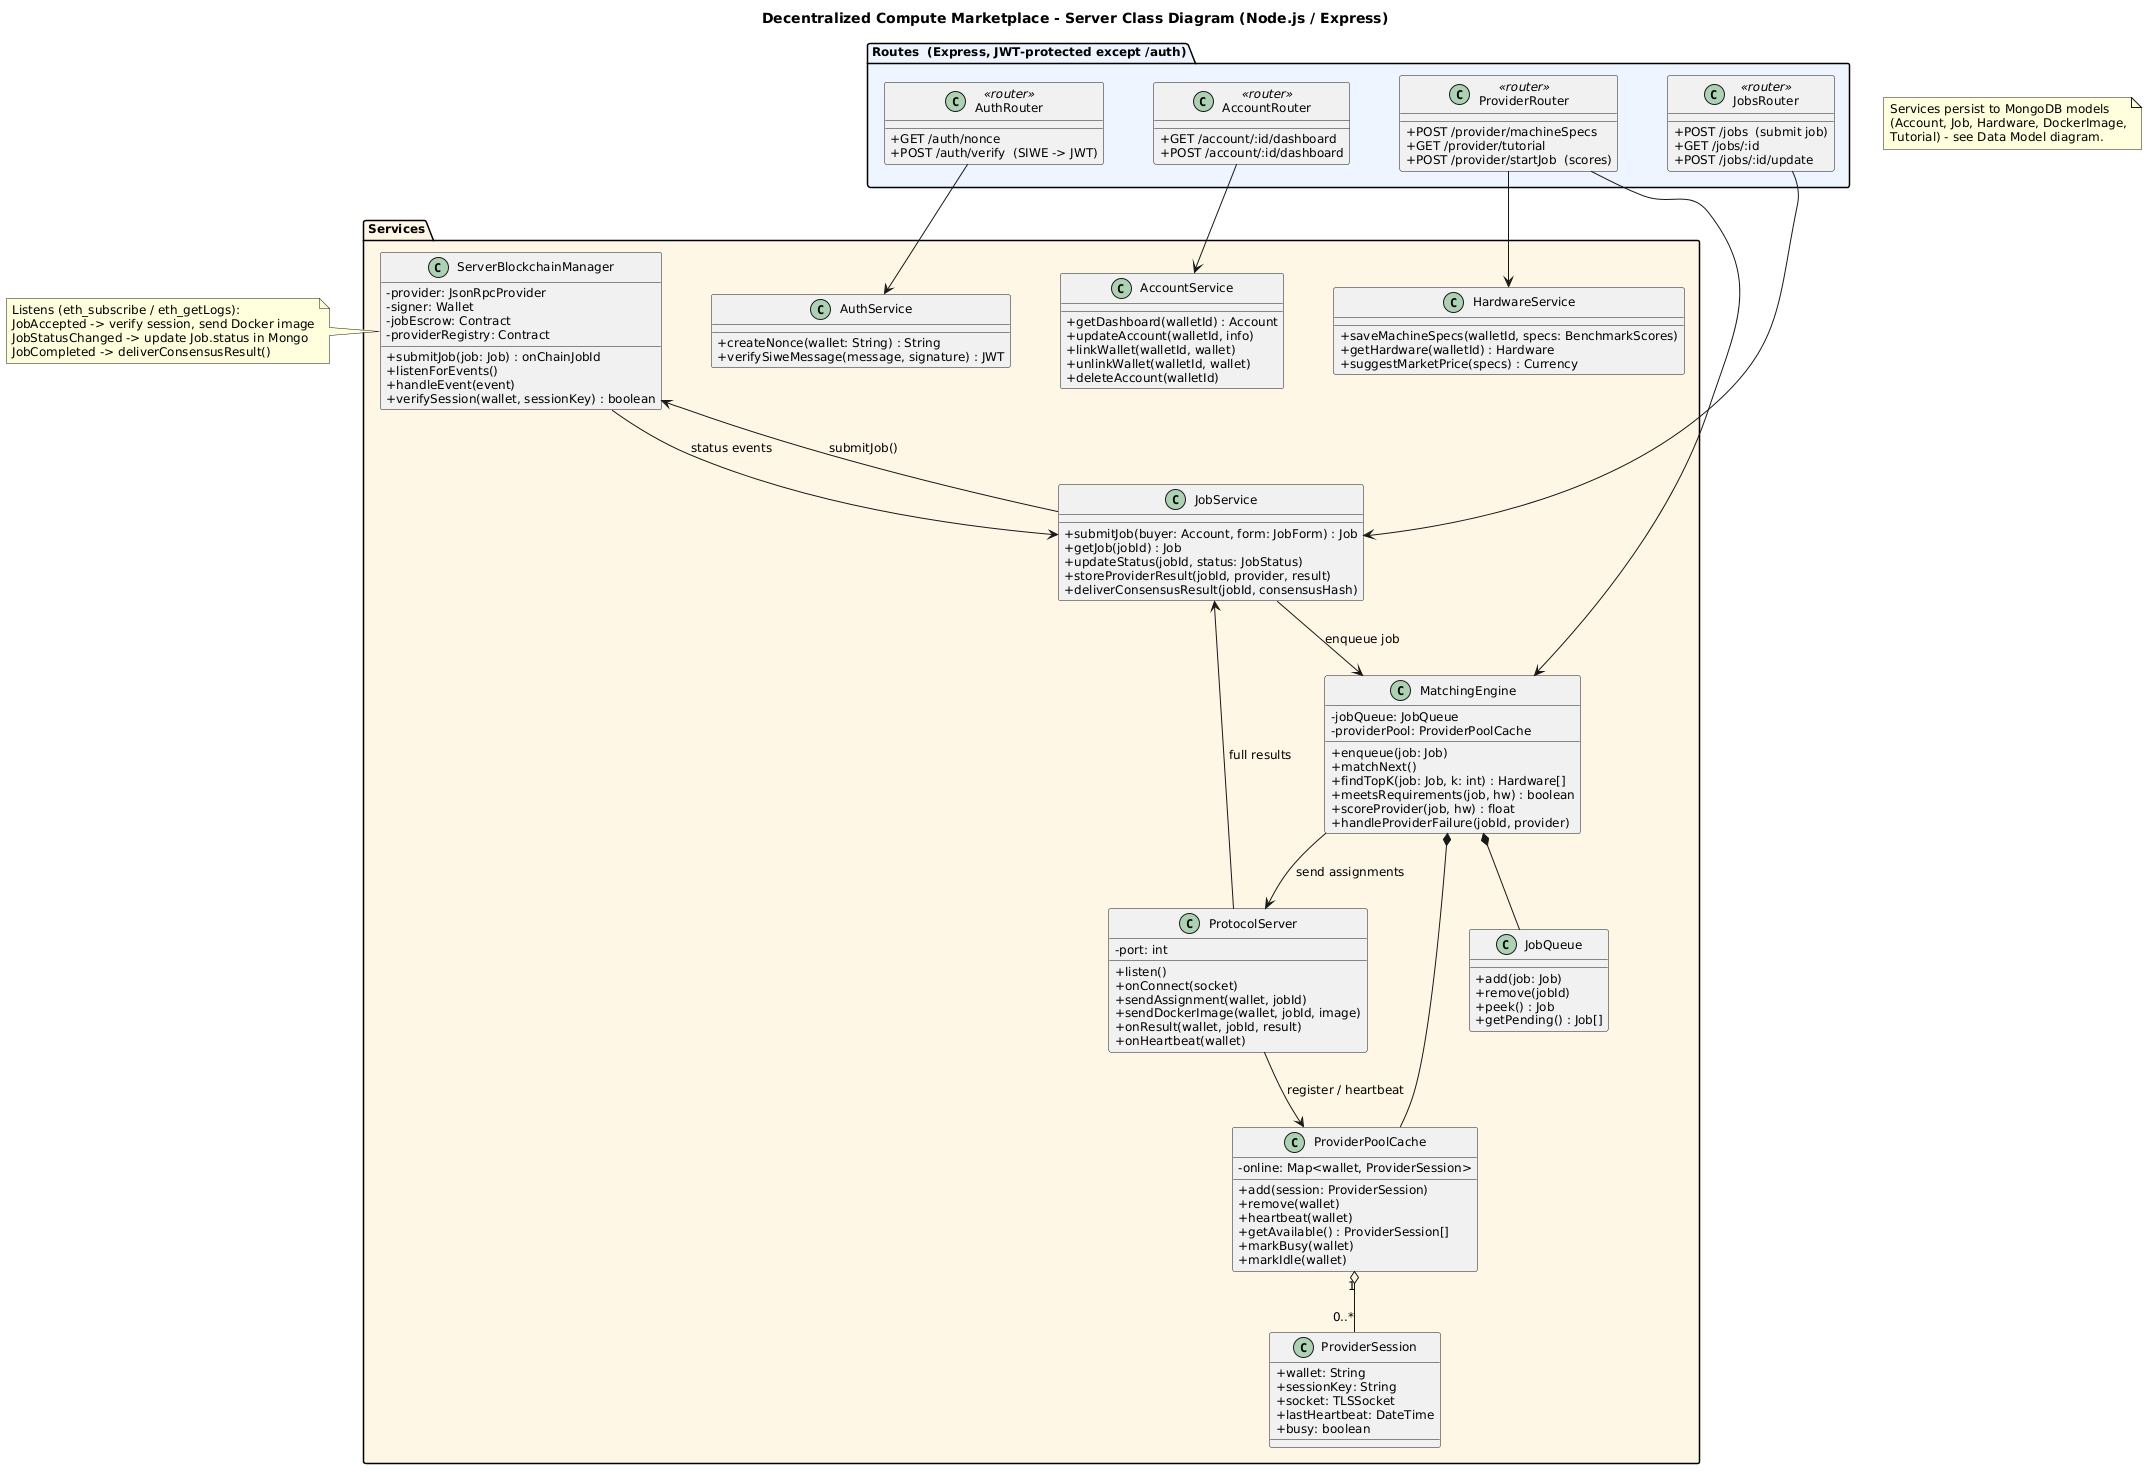

The diagram above was rendered by PlantUML. Its source (embedded in the PNG):
@startuml
title Decentralized Compute Marketplace - Server Class Diagram (Node.js / Express)

skinparam classAttributeIconSize 0
skinparam shadowing false
skinparam defaultFontSize 12
skinparam nodesep 50
skinparam ranksep 60

package "Routes  (Express, JWT-protected except /auth)" #EEF4FF {
    class AuthRouter <<router>> {
        {method} + GET /auth/nonce
        {method} + POST /auth/verify  (SIWE -> JWT)
    }
    class JobsRouter <<router>> {
        {method} + POST /jobs  (submit job)
        {method} + GET /jobs/:id
        {method} + POST /jobs/:id/update
    }
    class ProviderRouter <<router>> {
        {method} + POST /provider/machineSpecs
        {method} + GET /provider/tutorial
        {method} + POST /provider/startJob  (scores)
    }
    class AccountRouter <<router>> {
        {method} + GET /account/:id/dashboard
        {method} + POST /account/:id/dashboard
    }
}

package "Services" #FFF6E5 {
    class AuthService {
        + createNonce(wallet: String) : String
        + verifySiweMessage(message, signature) : JWT
    }

    class JobService {
        + submitJob(buyer: Account, form: JobForm) : Job
        + getJob(jobId) : Job
        + updateStatus(jobId, status: JobStatus)
        + storeProviderResult(jobId, provider, result)
        + deliverConsensusResult(jobId, consensusHash)
    }

    class AccountService {
        + getDashboard(walletId) : Account
        + updateAccount(walletId, info)
        + linkWallet(walletId, wallet)
        + unlinkWallet(walletId, wallet)
        + deleteAccount(walletId)
    }

    class HardwareService {
        + saveMachineSpecs(walletId, specs: BenchmarkScores)
        + getHardware(walletId) : Hardware
        + suggestMarketPrice(specs) : Currency
    }

    class MatchingEngine {
        - jobQueue: JobQueue
        - providerPool: ProviderPoolCache
        + enqueue(job: Job)
        + matchNext()
        + findTopK(job: Job, k: int) : Hardware[]
        + meetsRequirements(job, hw) : boolean
        + scoreProvider(job, hw) : float
        + handleProviderFailure(jobId, provider)
    }

    class JobQueue {
        + add(job: Job)
        + remove(jobId)
        + peek() : Job
        + getPending() : Job[]
    }

    class ProviderPoolCache {
        - online: Map<wallet, ProviderSession>
        + add(session: ProviderSession)
        + remove(wallet)
        + heartbeat(wallet)
        + getAvailable() : ProviderSession[]
        + markBusy(wallet)
        + markIdle(wallet)
    }

    class ProviderSession {
        + wallet: String
        + sessionKey: String
        + socket: TLSSocket
        + lastHeartbeat: DateTime
        + busy: boolean
    }

    class ProtocolServer {
        - port: int
        + listen()
        + onConnect(socket)
        + sendAssignment(wallet, jobId)
        + sendDockerImage(wallet, jobId, image)
        + onResult(wallet, jobId, result)
        + onHeartbeat(wallet)
    }

    class ServerBlockchainManager {
        - provider: JsonRpcProvider
        - signer: Wallet
        - jobEscrow: Contract
        - providerRegistry: Contract
        + submitJob(job: Job) : onChainJobId
        + listenForEvents()
        + handleEvent(event)
        + verifySession(wallet, sessionKey) : boolean
    }
}

' ------------ Routes -> Services ------------
AuthRouter --> AuthService
JobsRouter --> JobService
ProviderRouter --> HardwareService
ProviderRouter --> MatchingEngine
AccountRouter --> AccountService

' ------------ Service collaborations ------------
JobService --> MatchingEngine : enqueue job
JobService --> ServerBlockchainManager : submitJob()
MatchingEngine *-- JobQueue
MatchingEngine *-- ProviderPoolCache
ProviderPoolCache "1" o-- "0..*" ProviderSession
MatchingEngine --> ProtocolServer : send assignments
ProtocolServer --> ProviderPoolCache : register / heartbeat
ProtocolServer --> JobService : full results
ServerBlockchainManager --> JobService : status events

note as ModelsNote
  Services persist to MongoDB models
  (Account, Job, Hardware, DockerImage,
  Tutorial) - see Data Model diagram.
end note

note left of ServerBlockchainManager
  Listens (eth_subscribe / eth_getLogs):
  JobAccepted -> verify session, send Docker image
  JobStatusChanged -> update Job.status in Mongo
  JobCompleted -> deliverConsensusResult()
end note
@enduml